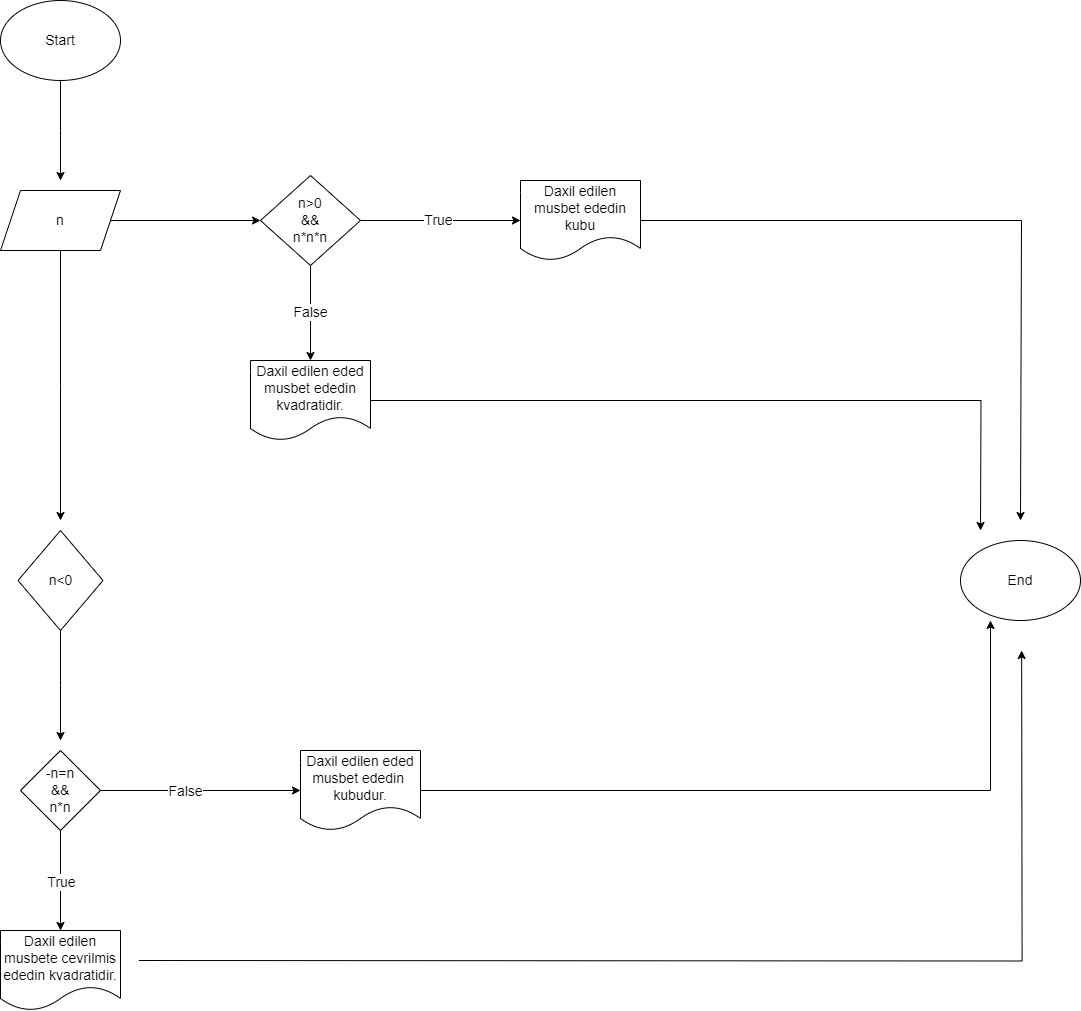

The diagram above was exported from draw.io. Its source (the exported page's mxGraphModel, read from the mxfile embedded in the PNG):
<mxGraphModel dx="1120" dy="478" grid="1" gridSize="10" guides="1" tooltips="1" connect="1" arrows="1" fold="1" page="1" pageScale="1" pageWidth="850" pageHeight="1100" math="0" shadow="0">
  <root>
    <mxCell id="0" />
    <mxCell id="1" parent="0" />
    <mxCell id="39weFNLAz42pxoLv_jf_-4" style="edgeStyle=orthogonalEdgeStyle;rounded=0;orthogonalLoop=1;jettySize=auto;html=1;" edge="1" parent="1" source="39weFNLAz42pxoLv_jf_-1">
      <mxGeometry relative="1" as="geometry">
        <mxPoint x="160" y="220" as="targetPoint" />
      </mxGeometry>
    </mxCell>
    <mxCell id="39weFNLAz42pxoLv_jf_-1" value="&lt;font style=&quot;font-size: 14px;&quot;&gt;Start&lt;/font&gt;" style="ellipse;whiteSpace=wrap;html=1;" vertex="1" parent="1">
      <mxGeometry x="100" y="40" width="120" height="80" as="geometry" />
    </mxCell>
    <mxCell id="39weFNLAz42pxoLv_jf_-16" style="edgeStyle=orthogonalEdgeStyle;rounded=0;orthogonalLoop=1;jettySize=auto;html=1;" edge="1" parent="1" source="39weFNLAz42pxoLv_jf_-2" target="39weFNLAz42pxoLv_jf_-17">
      <mxGeometry relative="1" as="geometry">
        <mxPoint x="360" y="260" as="targetPoint" />
      </mxGeometry>
    </mxCell>
    <mxCell id="39weFNLAz42pxoLv_jf_-76" style="edgeStyle=orthogonalEdgeStyle;rounded=0;orthogonalLoop=1;jettySize=auto;html=1;" edge="1" parent="1" source="39weFNLAz42pxoLv_jf_-2">
      <mxGeometry relative="1" as="geometry">
        <mxPoint x="160" y="560" as="targetPoint" />
      </mxGeometry>
    </mxCell>
    <mxCell id="39weFNLAz42pxoLv_jf_-2" value="&lt;font style=&quot;font-size: 14px;&quot;&gt;n&lt;/font&gt;" style="shape=parallelogram;perimeter=parallelogramPerimeter;whiteSpace=wrap;html=1;fixedSize=1;" vertex="1" parent="1">
      <mxGeometry x="100" y="230" width="120" height="60" as="geometry" />
    </mxCell>
    <mxCell id="39weFNLAz42pxoLv_jf_-77" style="edgeStyle=orthogonalEdgeStyle;rounded=0;orthogonalLoop=1;jettySize=auto;html=1;" edge="1" parent="1" source="39weFNLAz42pxoLv_jf_-3">
      <mxGeometry relative="1" as="geometry">
        <mxPoint x="160" y="780" as="targetPoint" />
      </mxGeometry>
    </mxCell>
    <mxCell id="39weFNLAz42pxoLv_jf_-3" value="&lt;font style=&quot;font-size: 14px;&quot;&gt;n&amp;lt;0&lt;br&gt;&lt;/font&gt;" style="rhombus;whiteSpace=wrap;html=1;" vertex="1" parent="1">
      <mxGeometry x="117.5" y="570" width="85" height="100" as="geometry" />
    </mxCell>
    <mxCell id="39weFNLAz42pxoLv_jf_-19" style="edgeStyle=orthogonalEdgeStyle;rounded=0;orthogonalLoop=1;jettySize=auto;html=1;" edge="1" parent="1" source="39weFNLAz42pxoLv_jf_-17" target="39weFNLAz42pxoLv_jf_-20">
      <mxGeometry relative="1" as="geometry">
        <mxPoint x="520" y="260" as="targetPoint" />
      </mxGeometry>
    </mxCell>
    <mxCell id="39weFNLAz42pxoLv_jf_-30" value="&lt;font style=&quot;font-size: 14px;&quot;&gt;True&lt;/font&gt;" style="edgeLabel;html=1;align=center;verticalAlign=middle;resizable=0;points=[];" vertex="1" connectable="0" parent="39weFNLAz42pxoLv_jf_-19">
      <mxGeometry x="-0.0375" y="1" relative="1" as="geometry">
        <mxPoint as="offset" />
      </mxGeometry>
    </mxCell>
    <mxCell id="39weFNLAz42pxoLv_jf_-23" style="edgeStyle=orthogonalEdgeStyle;rounded=0;orthogonalLoop=1;jettySize=auto;html=1;" edge="1" parent="1" source="39weFNLAz42pxoLv_jf_-17" target="39weFNLAz42pxoLv_jf_-24">
      <mxGeometry relative="1" as="geometry">
        <mxPoint x="410" y="400" as="targetPoint" />
      </mxGeometry>
    </mxCell>
    <mxCell id="39weFNLAz42pxoLv_jf_-31" value="&lt;font style=&quot;font-size: 14px;&quot;&gt;False&lt;/font&gt;" style="edgeLabel;html=1;align=center;verticalAlign=middle;resizable=0;points=[];" vertex="1" connectable="0" parent="39weFNLAz42pxoLv_jf_-23">
      <mxGeometry x="-0.0316" y="-1" relative="1" as="geometry">
        <mxPoint as="offset" />
      </mxGeometry>
    </mxCell>
    <mxCell id="39weFNLAz42pxoLv_jf_-17" value="&lt;font style=&quot;font-size: 14px;&quot;&gt;n&amp;gt;0&lt;br&gt;&amp;amp;&amp;amp;&lt;br&gt;n*n*n&lt;br&gt;&lt;/font&gt;" style="rhombus;whiteSpace=wrap;html=1;" vertex="1" parent="1">
      <mxGeometry x="360" y="215" width="100" height="90" as="geometry" />
    </mxCell>
    <mxCell id="39weFNLAz42pxoLv_jf_-26" style="edgeStyle=orthogonalEdgeStyle;rounded=0;orthogonalLoop=1;jettySize=auto;html=1;exitX=1;exitY=0.5;exitDx=0;exitDy=0;" edge="1" parent="1" source="39weFNLAz42pxoLv_jf_-20">
      <mxGeometry relative="1" as="geometry">
        <mxPoint x="1120" y="560" as="targetPoint" />
        <mxPoint x="690" y="260" as="sourcePoint" />
        <Array as="points">
          <mxPoint x="1121" y="260" />
        </Array>
      </mxGeometry>
    </mxCell>
    <mxCell id="39weFNLAz42pxoLv_jf_-20" value="&lt;font style=&quot;font-size: 14px;&quot;&gt;Daxil edilen musbet ededin kubu&lt;/font&gt;" style="shape=document;whiteSpace=wrap;html=1;boundedLbl=1;" vertex="1" parent="1">
      <mxGeometry x="620" y="220" width="120" height="80" as="geometry" />
    </mxCell>
    <mxCell id="39weFNLAz42pxoLv_jf_-28" style="edgeStyle=orthogonalEdgeStyle;rounded=0;orthogonalLoop=1;jettySize=auto;html=1;" edge="1" parent="1">
      <mxGeometry relative="1" as="geometry">
        <mxPoint x="1121.14" y="690" as="targetPoint" />
        <mxPoint x="238.35999999999999" y="1000" as="sourcePoint" />
      </mxGeometry>
    </mxCell>
    <mxCell id="39weFNLAz42pxoLv_jf_-29" style="edgeStyle=orthogonalEdgeStyle;rounded=0;orthogonalLoop=1;jettySize=auto;html=1;" edge="1" parent="1" source="39weFNLAz42pxoLv_jf_-24">
      <mxGeometry relative="1" as="geometry">
        <mxPoint x="1080" y="570" as="targetPoint" />
      </mxGeometry>
    </mxCell>
    <mxCell id="39weFNLAz42pxoLv_jf_-24" value="&lt;font style=&quot;font-size: 14px;&quot;&gt;Daxil edilen eded musbet ededin kvadratidir.&lt;/font&gt;" style="shape=document;whiteSpace=wrap;html=1;boundedLbl=1;" vertex="1" parent="1">
      <mxGeometry x="350" y="400" width="120" height="80" as="geometry" />
    </mxCell>
    <mxCell id="39weFNLAz42pxoLv_jf_-25" value="&lt;font style=&quot;font-size: 14px;&quot;&gt;End&lt;/font&gt;" style="ellipse;whiteSpace=wrap;html=1;" vertex="1" parent="1">
      <mxGeometry x="1060" y="580" width="120" height="80" as="geometry" />
    </mxCell>
    <mxCell id="39weFNLAz42pxoLv_jf_-65" value="&lt;font style=&quot;font-size: 14px;&quot;&gt;Daxil edilen musbete cevrilmis ededin kvadratidir.&lt;/font&gt;" style="shape=document;whiteSpace=wrap;html=1;boundedLbl=1;" vertex="1" parent="1">
      <mxGeometry x="100" y="970" width="120" height="80" as="geometry" />
    </mxCell>
    <mxCell id="39weFNLAz42pxoLv_jf_-79" style="edgeStyle=orthogonalEdgeStyle;rounded=0;orthogonalLoop=1;jettySize=auto;html=1;entryX=0.5;entryY=0;entryDx=0;entryDy=0;" edge="1" parent="1" source="39weFNLAz42pxoLv_jf_-71" target="39weFNLAz42pxoLv_jf_-65">
      <mxGeometry relative="1" as="geometry" />
    </mxCell>
    <mxCell id="39weFNLAz42pxoLv_jf_-80" value="&lt;font style=&quot;font-size: 14px;&quot;&gt;True&lt;/font&gt;" style="edgeLabel;html=1;align=center;verticalAlign=middle;resizable=0;points=[];" vertex="1" connectable="0" parent="39weFNLAz42pxoLv_jf_-79">
      <mxGeometry x="0.02" relative="1" as="geometry">
        <mxPoint as="offset" />
      </mxGeometry>
    </mxCell>
    <mxCell id="39weFNLAz42pxoLv_jf_-82" style="edgeStyle=orthogonalEdgeStyle;rounded=0;orthogonalLoop=1;jettySize=auto;html=1;" edge="1" parent="1" source="39weFNLAz42pxoLv_jf_-71" target="39weFNLAz42pxoLv_jf_-83">
      <mxGeometry relative="1" as="geometry">
        <mxPoint x="400" y="830" as="targetPoint" />
      </mxGeometry>
    </mxCell>
    <mxCell id="39weFNLAz42pxoLv_jf_-84" value="&lt;font style=&quot;font-size: 14px;&quot;&gt;False&lt;/font&gt;" style="edgeLabel;html=1;align=center;verticalAlign=middle;resizable=0;points=[];" vertex="1" connectable="0" parent="39weFNLAz42pxoLv_jf_-82">
      <mxGeometry x="-0.16" relative="1" as="geometry">
        <mxPoint as="offset" />
      </mxGeometry>
    </mxCell>
    <mxCell id="39weFNLAz42pxoLv_jf_-71" value="&lt;font style=&quot;font-size: 14px;&quot;&gt;-n=n&lt;br&gt;&amp;amp;&amp;amp;&lt;br&gt;n*n&lt;/font&gt;" style="rhombus;whiteSpace=wrap;html=1;" vertex="1" parent="1">
      <mxGeometry x="120" y="790" width="80" height="80" as="geometry" />
    </mxCell>
    <mxCell id="39weFNLAz42pxoLv_jf_-85" style="edgeStyle=orthogonalEdgeStyle;rounded=0;orthogonalLoop=1;jettySize=auto;html=1;entryX=0.25;entryY=1;entryDx=0;entryDy=0;entryPerimeter=0;" edge="1" parent="1" source="39weFNLAz42pxoLv_jf_-83" target="39weFNLAz42pxoLv_jf_-25">
      <mxGeometry relative="1" as="geometry" />
    </mxCell>
    <mxCell id="39weFNLAz42pxoLv_jf_-83" value="&lt;font style=&quot;font-size: 14px;&quot;&gt;Daxil edilen eded musbet ededin&amp;nbsp; kubudur.&lt;/font&gt;" style="shape=document;whiteSpace=wrap;html=1;boundedLbl=1;" vertex="1" parent="1">
      <mxGeometry x="400" y="790" width="120" height="80" as="geometry" />
    </mxCell>
  </root>
</mxGraphModel>